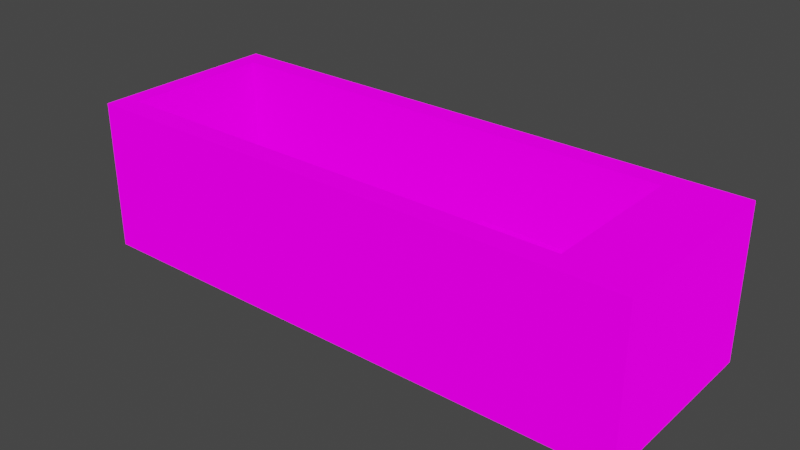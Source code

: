 # Source: destructo_3.blend  (saved by Blender 3.5.10; exported with 4.5.12 LTS)
import bpy
from mathutils import Matrix  # noqa: F401  (used for matrix-valued properties, if any)

bpy.ops.wm.read_factory_settings(use_empty=True)
scene = bpy.context.scene
scene.name = 'Scene'

# ---- images (referenced by path relative to the original .blend; pixels are not part of the script)
import os
ASSET_DIR = os.environ.get("B2B_ASSET_DIR", "")  # directory of the original .blend (textures are referenced by path, not embedded)
HERE = os.path.dirname(os.path.abspath(__file__))  # packed textures are extracted next to this script under _unpacked/

def load_image(name, relpath, width, height, colorspace="sRGB"):
    """Load a texture the original file referenced (path relative to the .blend, or extracted next to this script)."""
    p = next((c for c in (os.path.join(HERE, relpath), os.path.join(ASSET_DIR, relpath)) if relpath and os.path.exists(c)), "")
    if p:
        img = bpy.data.images.load(p, check_existing=True)
        img.name = name
    else:  # same state as the original file: an image datablock whose file is absent (Cycles renders it pink)
        img = bpy.data.images.new(name, width, height)
        img.source = "FILE"
        img.filepath = "//" + (relpath or name)
    img.colorspace_settings.name = colorspace
    return img
img_metalicity_png = load_image('metalicity.png', 'metalicity.png', 1024, 1024, 'sRGB')
img_roughness_png = load_image('roughness.png', 'roughness.png', 1024, 1024, 'sRGB')
img_emission_png_001 = load_image('emission.png.001', 'emission.png', 1024, 1024, 'sRGB')
img_albedo_png_001 = load_image('albedo.png.001', 'albedo.png', 1024, 1024, 'sRGB')

# ---- materials (node trees are filled in below, after node groups)
mat_palette = bpy.data.materials.new('Palette')
mat_palette.alpha_threshold = 0.0
mat_palette.use_backface_culling = True
mat_palette.roughness = 0.5
mat_palette.line_color = (0.0, 0.0, 0.0, 1.0)

# ---- material node trees
mat_palette.use_nodes = True; mat_palette.node_tree.nodes.clear()
_N = mat_palette.node_tree.nodes; _L = mat_palette.node_tree.links
n0 = _N.new('ShaderNodeBsdfPrincipled'); n0.name = 'Principled BSDF'; n0.location = (10, 300)
n0.distribution = 'GGX'
n0.subsurface_method = 'RANDOM_WALK_SKIN'
n0.inputs[3].default_value = 1.45
n0.inputs[13].default_value = 0.15
n0.inputs[28].default_value = 1.0
n1 = _N.new('ShaderNodeSeparateColor'); n1.name = 'Separate Color.001'; n1.location = (-183, 89)
n1.hide = True
n2 = _N.new('ShaderNodeOutputMaterial'); n2.name = 'Material Output'; n2.location = (314, 265)
n2.hide = True
n3 = _N.new('ShaderNodeTexImage'); n3.name = 'Image Texture.002'; n3.location = (-488, 121)
n3.hide = True
n3.image = img_metalicity_png
n4 = _N.new('ShaderNodeSeparateColor'); n4.name = 'Separate Color'; n4.location = (-194, -3)
n4.hide = True
n5 = _N.new('ShaderNodeTexImage'); n5.name = 'Image Texture.003'; n5.location = (-533, -8)
n5.hide = True
n5.image = img_roughness_png
n6 = _N.new('ShaderNodeTexImage'); n6.name = 'Image Texture.001'; n6.location = (-343, -206)
n6.hide = True
n6.image = img_emission_png_001
n7 = _N.new('ShaderNodeTexImage'); n7.name = 'Image Texture'; n7.location = (-287, 243)
n7.hide = True
n7.image = img_albedo_png_001
_L.new(n0.outputs[0], n2.inputs[0])
_L.new(n7.outputs[0], n0.inputs[0])
_L.new(n6.outputs[0], n0.inputs[27])
_L.new(n1.outputs[0], n0.inputs[1])
_L.new(n5.outputs[0], n4.inputs[0])
_L.new(n4.outputs[0], n0.inputs[2])
_L.new(n3.outputs[0], n1.inputs[0])
n2.is_active_output = True

# ---- world
world_world = bpy.data.worlds.new('World'); scene.world = world_world
world_world.use_nodes = True; world_world.node_tree.nodes.clear()
_N = world_world.node_tree.nodes; _L = world_world.node_tree.links
n0 = _N.new('ShaderNodeOutputWorld'); n0.name = 'World Output'; n0.location = (300, 300)
n1 = _N.new('ShaderNodeBackground'); n1.name = 'Background'; n1.location = (10, 300)
n1.inputs[0].default_value = (0.05088, 0.05088, 0.05088, 1.0)
_L.new(n1.outputs[0], n0.inputs[0])
n0.is_active_output = True
world_world.color = (0.05088, 0.05088, 0.05088)
world_world.use_sun_shadow = False
world_world.sun_shadow_jitter_overblur = 0.0

# ---- meshes
me_mesh_dh3_walls = bpy.data.meshes.new('mesh_dh3_walls')
me_mesh_dh3_walls.from_pydata([(40.89, -11.8, 14.65), (-31.26, -11.8, 14.65), (40.89, -11.8, -4.765), (-28.86, -9.005, 14.65), (40.89, 12.99, 14.65), (-28.86, -9.005, -3.123), (-28.86, 10.19, -3.123), (31.94, -9.005, 14.65), (31.94, 10.19, 14.65), (-28.86, 10.19, 14.65), (31.94, 10.19, -3.123), (31.94, -9.005, -3.123), (-31.26, 12.99, 14.65), (40.89, 12.99, -4.765), (-31.26, -11.8, -4.765), (-31.26, 12.99, -4.765), (31.94, -2.712, 6.477), (31.94, 4.088, 6.477), (31.94, -2.712, 12.48), (31.94, 4.088, 12.48), (31.54, 0.6876, 12.48)], [], [(9, 3, 5, 6), (9, 6, 10, 8), (9, 8, 4, 12), (3, 9, 12, 1), (8, 7, 0, 4), (12, 4, 13, 15), (7, 11, 5, 3), (4, 0, 2, 13), (1, 12, 15, 14), (0, 1, 14, 2), (13, 2, 14, 15), (19, 18, 7, 8), (7, 18, 16, 11), (8, 10, 17, 19), (7, 3, 1, 0)])
_uv = me_mesh_dh3_walls.uv_layers.new(name='UVMap')
_uv.uv.foreach_set('vector', [0.4502, 0.8626, 0.4502, 0.8626, 0.4502, 0.8626, 0.4502, 0.8626, 0.4502, 0.8626, 0.4502, 0.8626, 0.4502, 0.8626, 0.4502, 0.8626, 0.489, 0.7998, 0.489, 0.7998, 0.489, 0.7998, 0.489, 0.7998, 0.489, 0.7998, 0.489, 0.7998, 0.489, 0.7998, 0.489, 0.7998, 0.489, 0.7998, 0.489, 0.7998, 0.489, 0.7998, 0.489, 0.7998, 0.4502, 0.8626, 0.4502, 0.8626, 0.4502, 0.8626, 0.4502, 0.8626, 0.4502, 0.8626, 0.4502, 0.8626, 0.4502, 0.8626, 0.4502, 0.8626, 0.4502, 0.8626, 0.4502, 0.8626, 0.4502, 0.8626, 0.4502, 0.8626, 0.4502, 0.8626, 0.4502, 0.8626, 0.4502, 0.8626, 0.4502, 0.8626, 0.4502, 0.8626, 0.4502, 0.8626, 0.4502, 0.8626, 0.4502, 0.8626, 0.4502, 0.8626, 0.4502, 0.8626, 0.4502, 0.8626, 0.4502, 0.8626, 0.4502, 0.8626, 0.4502, 0.8626, 0.4502, 0.8626, 0.4502, 0.8626, 0.4502, 0.8626, 0.4502, 0.8626, 0.4502, 0.8626, 0.4502, 0.8626, 0.4502, 0.8626, 0.4502, 0.8626, 0.4502, 0.8626, 0.4502, 0.8626, 0.489, 0.7998, 0.489, 0.7998, 0.489, 0.7998, 0.489, 0.7998])
_uv.active_render = True
_uv = me_mesh_dh3_walls.uv_layers.new(name='UVMap.001')
_uv.uv.foreach_set('vector', [0.0, 0.0, 0.0, 0.0, 0.6577, 0.6919, 0.0, 0.0, 0.0, 0.0, 0.02424, 0.02333, 0.5386, 0.2981, 0.0, 0.0, 0.0, 0.0, 0.0, 0.0, 0.0, 0.0, 0.0, 0.0, 0.0, 0.0, 0.0, 0.0, 0.0, 0.0, 0.0, 0.0, 0.0, 0.0, 0.0, 0.0, 0.0, 0.0, 0.0, 0.0, 0.0, 0.0, 0.0, 0.0, 0.0, 0.0, 0.0, 0.0, 0.0, 0.0, 0.0, 0.0, 0.0, 0.0, 0.0, 0.0, 0.0, 0.0, 0.0, 0.0, 0.0, 0.0, 0.0, 0.0, 0.0, 0.0, 0.0, 0.0, 0.0, 0.0, 0.0, 0.0, 0.0, 0.0, 0.0, 0.0, 0.0, 0.0, 0.0, 0.0, 0.0, 0.0, 0.0, 0.0, 0.0, 0.0, 0.0, 0.0, 0.9935, 0.5754, 0.4174, 0.5774, 0.0, 0.0, 0.0, 0.0, 0.0, 0.0, 0.4174, 0.5774, 0.3423, 0.5817, 0.0, 0.0, 0.0, 0.0, 0.0, 0.0, 0.3773, 0.5661, 0.9935, 0.5754, 0.0, 0.0, 0.0, 0.0, 0.0, 0.0, 0.0, 0.0])
me_mesh_dh3_walls.materials.append(mat_palette)
me_mesh_dh3_walls.update()
me_mesh_dh3_walls.normals_split_custom_set([tuple(v) for v in zip(*[iter([1.0, 0.0, 0.0, 1.0, 0.0, 0.0, 1.0, 0.0, 0.0, 1.0, 0.0, 0.0, 0.0, -1.0, 0.0, 0.0, -1.0, 0.0, 0.0, -1.0, 0.0, 0.0, -1.0, 0.0, 0.0, 0.0, 1.0, 0.0, 0.0, 1.0, 0.0, 0.0, 1.0, 0.0, 0.0, 1.0, 0.0, 0.0, 1.0, 0.0, 0.0, 1.0, 0.0, 0.0, 1.0, 0.0, 0.0, 1.0, 0.0, 0.0, 1.0, 0.0, 0.0, 1.0, 0.0, 0.0, 1.0, 0.0, 0.0, 1.0, 0.0, 1.0, 0.0, 0.0, 1.0, 0.0, 0.0, 1.0, 0.0, 0.0, 1.0, 0.0, 0.0, 1.0, 0.0, 0.0, 1.0, 0.0, 0.0, 1.0, 0.0, 0.0, 1.0, 0.0, 1.0, 0.0, 0.0, 1.0, 0.0, 0.0, 1.0, 0.0, 0.0, 1.0, 0.0, 0.0, -1.0, 0.0, 0.0, -1.0, 0.0, 0.0, -1.0, 0.0, 0.0, -1.0, 0.0, 0.0, 0.0, -1.0, -8.714e-08, 0.0, -1.0, -8.714e-08, 0.0, -1.0, -8.714e-08, 0.0, -1.0, -8.714e-08, 0.0, 0.0, -1.0, 0.0, 0.0, -1.0, 0.0, 0.0, -1.0, 0.0, 0.0, -1.0, -1.0, 0.0, 0.0, -1.0, 0.0, 0.0, -1.0, 0.0, 0.0, -1.0, 0.0, 0.0, -1.0, 0.0, 0.0, -1.0, 0.0, 0.0, -1.0, 0.0, 0.0, -1.0, 0.0, 0.0, -1.0, 0.0, 0.0, -1.0, 0.0, 0.0, -1.0, 0.0, 0.0, -1.0, 0.0, 0.0, 0.0, 0.0, 1.0, 0.0, 0.0, 1.0, 0.0, 0.0, 1.0, 0.0, 0.0, 1.0])] * 3)])
me_mesh_dh3_section_2 = bpy.data.meshes.new('mesh_dh3_section_2')
me_mesh_dh3_section_2.from_pydata([(9.536, -9.069, 0.07693), (9.536, 10.32, 3.277), (28.74, 10.32, 3.277), (28.74, -9.069, 3.277), (9.536, 10.32, 0.07693), (9.536, -9.069, 3.277), (9.536, -9.069, 2.877), (9.536, 10.32, 2.877), (9.811, -9.069, 3.277), (9.811, 10.32, 3.277)], [], [(6, 7, 4, 0), (1, 7, 6, 5), (1, 5, 8, 9), (9, 8, 3, 2)])
_uv = me_mesh_dh3_section_2.uv_layers.new(name='UVMap')
_uv.uv.foreach_set('vector', [0.4502, 0.8626, 0.4502, 0.8626, 0.4502, 0.8626, 0.4502, 0.8626, 0.156, 0.8457, 0.156, 0.8457, 0.156, 0.8457, 0.156, 0.8457, 0.156, 0.8457, 0.156, 0.8457, 0.156, 0.8457, 0.156, 0.8457, 0.4265, 0.8008, 0.4265, 0.8008, 0.4265, 0.8008, 0.4265, 0.8008])
_uv.active_render = True
_uv = me_mesh_dh3_section_2.uv_layers.new(name='UVMap.001')
_uv.uv.foreach_set('vector', [0.4964, 0.409, 0.4318, 0.4191, 0.5669, 0.6997, 0.564, 0.7017, 0.4318, 0.4207, 0.4318, 0.4191, 0.4964, 0.409, 0.5435, 0.4067, 0.5288, 0.4165, 0.5435, 0.4067, 0.5172, 0.4075, 0.5272, 0.4164, 0.5272, 0.4164, 0.5172, 0.4075, 0.4531, 0.7134, 0.4561, 0.7134])
me_mesh_dh3_section_2.materials.append(mat_palette)
me_mesh_dh3_section_2.update()
me_mesh_dh3_section_2.normals_split_custom_set([tuple(v) for v in zip(*[iter([-1.0, 0.0, 0.0, -1.0, 0.0, 0.0, -1.0, 0.0, 0.0, -1.0, 0.0, 0.0, -1.0, 0.0, 0.0, -1.0, 0.0, 0.0, -1.0, 0.0, 0.0, -1.0, 0.0, 0.0, 0.0, 0.0, 1.0, 0.0, 0.0, 1.0, 0.0, 0.0, 1.0, 0.0, 0.0, 1.0, 0.0, 0.0, 1.0, 0.0, 0.0, 1.0, 0.0, 0.0, 1.0, 0.0, 0.0, 1.0])] * 3)])
me_mesh_dh3_floor = bpy.data.meshes.new('mesh_dh3.floor')
me_mesh_dh3_floor.from_pydata([(-28.86, -9.069, -3.123), (-28.86, 10.32, -3.123), (-9.664, -9.069, -3.123), (-9.664, 10.32, -3.123)], [], [(3, 1, 0, 2)])
_uv = me_mesh_dh3_floor.uv_layers.new(name='UVMap')
_uv.uv.foreach_set('vector', [0.4265, 0.8008, 0.4265, 0.8008, 0.4265, 0.8008, 0.4265, 0.8008])
_uv.active_render = True
_uv = me_mesh_dh3_floor.uv_layers.new(name='UVMap.001')
_uv.uv.foreach_set('vector', [0.4106, 0.6978, 0.6694, 0.6919, 0.6577, 0.6919, 0.4106, 0.7007])
me_mesh_dh3_floor.materials.append(mat_palette)
me_mesh_dh3_floor.update()
me_mesh_dh3_floor.normals_split_custom_set([tuple(v) for v in zip(*[iter([0.0, 0.0, 1.0, 0.0, 0.0, 1.0, 0.0, 0.0, 1.0, 0.0, 0.0, 1.0])] * 3)])
me_mesh_dh3_section_1 = bpy.data.meshes.new('mesh_dh3_section_1')
me_mesh_dh3_section_1.from_pydata([(9.536, -9.069, 0.07693), (9.536, 10.32, 0.07693), (-9.664, -9.069, -3.123), (-9.664, 10.32, 0.07693), (-9.664, -9.069, 0.07693), (-9.664, 10.32, -3.123), (-9.664, 10.32, -0.3227), (-9.664, -9.069, -0.3227), (-9.389, 10.32, 0.07693), (-9.389, -9.069, 0.07693)], [], [(6, 5, 2, 7), (7, 4, 3, 6), (3, 4, 9, 8), (1, 8, 9, 0)])
_uv = me_mesh_dh3_section_1.uv_layers.new(name='UVMap')
_uv.uv.foreach_set('vector', [0.4502, 0.8626, 0.4502, 0.8626, 0.4502, 0.8626, 0.4502, 0.8626, 0.156, 0.8457, 0.156, 0.8457, 0.156, 0.8457, 0.156, 0.8457, 0.156, 0.8457, 0.156, 0.8457, 0.156, 0.8457, 0.156, 0.8457, 0.4265, 0.8008, 0.4265, 0.8008, 0.4265, 0.8008, 0.4265, 0.8008])
_uv.active_render = True
_uv = me_mesh_dh3_section_1.uv_layers.new(name='UVMap.001')
_uv.uv.foreach_set('vector', [0.0, 0.0, 0.145, 0.7007, 0.06201, 0.7007, 0.564, 0.403, 0.564, 0.403, 0.6899, 0.4019, 0.0, 0.0, 0.0, 0.0, 0.6089, 0.4116, 0.6899, 0.4019, 0.6744, 0.4025, 0.5989, 0.4118, 0.5649, 0.6997, 0.5989, 0.4118, 0.6744, 0.4025, 0.562, 0.6997])
me_mesh_dh3_section_1.materials.append(mat_palette)
me_mesh_dh3_section_1.update()
me_mesh_dh3_section_1.normals_split_custom_set([tuple(v) for v in zip(*[iter([-1.0, 0.0, 0.0, -1.0, 0.0, 0.0, -1.0, 0.0, 0.0, -1.0, 0.0, 0.0, -1.0, 0.0, 0.0, -1.0, 0.0, 0.0, -1.0, 0.0, 0.0, -1.0, 0.0, 0.0, 0.0, 0.0, 1.0, 0.0, 0.0, 1.0, 0.0, 0.0, 1.0, 0.0, 0.0, 1.0, 0.0, 0.0, 1.0, 0.0, 0.0, 1.0, 0.0, 0.0, 1.0, 0.0, 0.0, 1.0])] * 3)])
me_mesh_dh3_section_3 = bpy.data.meshes.new('mesh_dh3_section_3')
me_mesh_dh3_section_3.from_pydata([(32.56, 10.32, 6.477), (28.74, -9.069, 6.477), (28.74, 10.32, 6.477), (32.56, -9.069, 6.477), (28.74, 10.32, 3.277), (28.74, -9.069, 3.277), (29.01, 10.32, 6.477), (29.01, -9.069, 6.477), (28.74, 10.32, 6.077), (28.74, -9.069, 6.077)], [], [(4, 5, 9, 8), (8, 9, 1, 2), (7, 6, 2, 1), (0, 6, 7, 3)])
_uv = me_mesh_dh3_section_3.uv_layers.new(name='UVMap')
_uv.uv.foreach_set('vector', [0.4502, 0.8626, 0.4502, 0.8626, 0.4502, 0.8626, 0.4502, 0.8626, 0.156, 0.8457, 0.156, 0.8457, 0.156, 0.8457, 0.156, 0.8457, 0.156, 0.8457, 0.156, 0.8457, 0.156, 0.8457, 0.156, 0.8457, 0.4265, 0.8008, 0.4265, 0.8008, 0.4265, 0.8008, 0.4265, 0.8008])
_uv.active_render = True
_uv = me_mesh_dh3_section_3.uv_layers.new(name='UVMap.001')
_uv.uv.foreach_set('vector', [0.46, 0.7144, 0.4546, 0.7148, 0.1672, 0.4122, 0.5129, 0.4192, 0.5129, 0.4192, 0.1672, 0.4122, 0.1079, 0.4116, 0.5129, 0.4207, 0.07578, 0.2891, 0.5386, 0.2981, 0.7632, 0.4224, 0.1079, 0.4116, 0.0, 0.0, 0.5386, 0.2981, 0.07578, 0.2891, 0.0, 0.0])
me_mesh_dh3_section_3.materials.append(mat_palette)
me_mesh_dh3_section_3.update()
me_mesh_dh3_section_3.normals_split_custom_set([tuple(v) for v in zip(*[iter([-1.0, 0.0, 0.0, -1.0, 0.0, 0.0, -1.0, 0.0, 0.0, -1.0, 0.0, 0.0, -1.0, 0.0, 0.0, -1.0, 0.0, 0.0, -1.0, 0.0, 0.0, -1.0, 0.0, 0.0, 0.0, 0.0, 1.0, 0.0, 0.0, 1.0, 0.0, 0.0, 1.0, 0.0, 0.0, 1.0, 0.0, 0.0, 1.0, 0.0, 0.0, 1.0, 0.0, 0.0, 1.0, 0.0, 0.0, 1.0])] * 3)])
me_mesh_dh3_sign_2 = bpy.data.meshes.new('mesh_dh3_sign_2')
me_mesh_dh3_sign_2.from_pydata([(31.86, 1.195, 13.24), (31.86, -0.005367, 13.24), (31.86, 1.195, 14.04), (31.86, -0.005367, 14.04), (32.07, 1.195, 13.24), (32.07, 1.195, 14.04), (32.07, -0.005367, 13.24), (32.07, -0.005367, 14.04)], [], [(7, 3, 1, 6), (7, 5, 2, 3), (4, 6, 1, 0), (2, 5, 4, 0), (3, 2, 0, 1)])
_uv = me_mesh_dh3_sign_2.uv_layers.new(name='UVMap')
_uv.uv.foreach_set('vector', [0.156, 0.8457, 0.156, 0.8457, 0.156, 0.8457, 0.156, 0.8457, 0.156, 0.8457, 0.156, 0.8457, 0.156, 0.8457, 0.156, 0.8457, 0.156, 0.8457, 0.156, 0.8457, 0.156, 0.8457, 0.156, 0.8457, 0.156, 0.8457, 0.156, 0.8457, 0.156, 0.8457, 0.156, 0.8457, 0.156, 0.8457, 0.156, 0.8457, 0.156, 0.8457, 0.156, 0.8457])
_uv.active_render = True
_uv = me_mesh_dh3_sign_2.uv_layers.new(name='UVMap.001')
_uv.uv.foreach_set('vector', [0.06769, 0.729, 0.06787, 0.729, 0.06787, 0.7271, 0.06769, 0.7271, 0.1497, 0.7261, 0.1497, 0.729, 0.1499, 0.729, 0.1499, 0.7261, 0.8802, 0.7319, 0.8802, 0.729, 0.8804, 0.729, 0.8804, 0.7319, 0.06592, 0.729, 0.06573, 0.729, 0.06573, 0.7271, 0.06592, 0.7271, 0.9917, 0.7319, 0.9946, 0.7319, 0.9946, 0.73, 0.9917, 0.73])
me_mesh_dh3_sign_2.materials.append(mat_palette)
me_mesh_dh3_sign_2.update()
me_mesh_dh3_sign_2.normals_split_custom_set([tuple(v) for v in zip(*[iter([0.0, -1.0, 0.0, 0.0, -1.0, 0.0, 0.0, -1.0, 0.0, 0.0, -1.0, 0.0, 0.0, 0.0, 1.0, 0.0, 0.0, 1.0, 0.0, 0.0, 1.0, 0.0, 0.0, 1.0, 0.0, 0.0, -1.0, 0.0, 0.0, -1.0, 0.0, 0.0, -1.0, 0.0, 0.0, -1.0, 0.0, 1.0, 0.0, 0.0, 1.0, 0.0, 0.0, 1.0, 0.0, 0.0, 1.0, 0.0, -1.0, 0.0, 0.0, -1.0, 0.0, 0.0, -1.0, 0.0, 0.0, -1.0, 0.0, 0.0])] * 3)])
me_mesh_dh3_sign_1 = bpy.data.meshes.new('mesh_dh3_sign_1')
me_mesh_dh3_sign_1.from_pydata([(-28.79, -0.005367, 14.04), (-29.04, -0.005367, 13.24), (-28.79, 1.195, 13.24), (-28.79, 1.195, 14.04), (-28.79, -0.005367, 13.24), (-29.04, 1.195, 13.24), (-29.04, -0.005367, 14.04), (-29.04, 1.195, 14.04)], [], [(3, 0, 4, 2), (2, 4, 1, 5), (7, 3, 2, 5), (0, 3, 7, 6), (0, 6, 1, 4)])
_uv = me_mesh_dh3_sign_1.uv_layers.new(name='UVMap')
_uv.uv.foreach_set('vector', [0.156, 0.8457, 0.156, 0.8457, 0.156, 0.8457, 0.156, 0.8457, 0.156, 0.8457, 0.156, 0.8457, 0.156, 0.8457, 0.156, 0.8457, 0.156, 0.8457, 0.156, 0.8457, 0.156, 0.8457, 0.156, 0.8457, 0.156, 0.8457, 0.156, 0.8457, 0.156, 0.8457, 0.156, 0.8457, 0.156, 0.8457, 0.156, 0.8457, 0.156, 0.8457, 0.156, 0.8457])
_uv.active_render = True
_uv = me_mesh_dh3_sign_1.uv_layers.new(name='UVMap.001')
_uv.uv.foreach_set('vector', [0.3247, 0.7134, 0.3218, 0.7134, 0.3218, 0.7114, 0.3247, 0.7114, 0.6431, 0.7153, 0.6431, 0.7124, 0.6429, 0.7124, 0.6429, 0.7153, 0.03058, 0.7134, 0.03076, 0.7134, 0.03076, 0.7114, 0.03058, 0.7114, 0.4302, 0.7095, 0.4302, 0.7124, 0.43, 0.7124, 0.43, 0.7095, 0.06592, 0.7124, 0.06573, 0.7124, 0.06573, 0.7104, 0.06592, 0.7104])
me_mesh_dh3_sign_1.materials.append(mat_palette)
me_mesh_dh3_sign_1.update()
me_mesh_dh3_sign_1.normals_split_custom_set([tuple(v) for v in zip(*[iter([1.0, 0.0, 0.0, 1.0, 0.0, 0.0, 1.0, 0.0, 0.0, 1.0, 0.0, 0.0, 0.0, 0.0, -1.0, 0.0, 0.0, -1.0, 0.0, 0.0, -1.0, 0.0, 0.0, -1.0, 0.0, 1.0, 0.0, 0.0, 1.0, 0.0, 0.0, 1.0, 0.0, 0.0, 1.0, 0.0, 0.0, 0.0, 1.0, 0.0, 0.0, 1.0, 0.0, 0.0, 1.0, 0.0, 0.0, 1.0, 0.0, -1.0, 0.0, 0.0, -1.0, 0.0, 0.0, -1.0, 0.0, 0.0, -1.0, 0.0])] * 3)])
me_mesh_dh3_ramp_1 = bpy.data.meshes.new('mesh_dh3_ramp_1')
me_mesh_dh3_ramp_1.from_pydata([(-10.86, 7.795, -3.123), (-10.86, 8.995, -3.123), (-9.664, 7.795, -1.923), (-9.664, 8.995, -1.923), (-9.627, 7.795, -3.156), (-9.627, 8.995, -3.156)], [], [(2, 0, 4), (1, 3, 5), (0, 2, 3, 1)])
_uv = me_mesh_dh3_ramp_1.uv_layers.new(name='UVMap')
_uv.uv.foreach_set('vector', [0.7004, 0.2378, 0.7004, 0.2378, 0.7004, 0.2378, 0.7004, 0.2378, 0.7004, 0.2378, 0.7004, 0.2378, 0.7004, 0.2378, 0.7004, 0.2378, 0.7004, 0.2378, 0.7004, 0.2378])
_uv.active_render = True
_uv = me_mesh_dh3_ramp_1.uv_layers.new(name='UVMap.001')
_uv.uv.foreach_set('vector', [0.06201, 0.7007, 0.05908, 0.6978, 0.06201, 0.6978, 0.1421, 0.6978, 0.145, 0.7007, 0.145, 0.6978, 0.4106, 0.7007, 0.4136, 0.7007, 0.4136, 0.6978, 0.4106, 0.6978])
me_mesh_dh3_ramp_1.materials.append(mat_palette)
me_mesh_dh3_ramp_1.update()
me_mesh_dh3_ramp_1.normals_split_custom_set([tuple(v) for v in zip(*[iter([3.752e-07, -1.0, 0.0, 3.752e-07, -1.0, 0.0, 3.752e-07, -1.0, 0.0, -7.505e-07, 1.0, 3.517e-07, -7.505e-07, 1.0, 3.517e-07, -7.505e-07, 1.0, 3.517e-07, -0.7072, 0.0, 0.7071, -0.7072, 0.0, 0.7071, -0.7072, 0.0, 0.7071, -0.7072, 0.0, 0.7071])] * 3)])
me_mesh_dh3_ramp_2 = bpy.data.meshes.new('mesh_dh3_ramp_2')
me_mesh_dh3_ramp_2.from_pydata([(9.573, -7.005, 0.04391), (9.573, -7.805, 0.04391), (8.736, -7.005, 0.07693), (9.536, -7.005, 0.8767), (9.536, -7.805, 0.8767), (8.736, -7.805, 0.07693)], [], [(5, 4, 3, 2), (2, 3, 0), (4, 5, 1)])
me_mesh_dh3_ramp_2.polygons.foreach_set('use_smooth', [1, 0, 0])
_uv = me_mesh_dh3_ramp_2.uv_layers.new(name='UVMap')
_uv.uv.foreach_set('vector', [0.7004, 0.2378, 0.7004, 0.2378, 0.7004, 0.2378, 0.7004, 0.2378, 0.7004, 0.2378, 0.7004, 0.2378, 0.7004, 0.2378, 0.7004, 0.2378, 0.7004, 0.2378, 0.7004, 0.2378])
_uv.active_render = True
_uv = me_mesh_dh3_ramp_2.uv_layers.new(name='UVMap.001')
_uv.uv.foreach_set('vector', [0.5649, 0.7017, 0.5669, 0.7017, 0.5669, 0.6997, 0.5649, 0.6997, 0.5591, 0.6997, 0.561, 0.7017, 0.561, 0.6997, 0.564, 0.7017, 0.562, 0.6997, 0.564, 0.6997])
me_mesh_dh3_ramp_2.materials.append(mat_palette)
me_mesh_dh3_ramp_2.update()
me_mesh_dh3_ramp_2.normals_split_custom_set([tuple(v) for v in zip(*[iter([-0.707, 0.0, 0.7072, -0.707, 0.0, 0.7072, -0.707, 0.0, 0.7072, -0.707, 0.0, 0.7072, -5.476e-07, 1.0, -5.991e-07, -5.476e-07, 1.0, -5.991e-07, -5.476e-07, 1.0, -5.991e-07, 5.476e-07, -1.0, -1.369e-06, 5.476e-07, -1.0, -1.369e-06, 5.476e-07, -1.0, -1.369e-06])] * 3)])
me_mesh_dh3_ramp_3 = bpy.data.meshes.new('mesh_dh3_ramp_3')
me_mesh_dh3_ramp_3.from_pydata([(28.14, 8.595, 3.277), (28.14, 8.495, 3.277), (28.77, 8.495, 3.244), (28.74, 8.495, 3.877), (28.77, 8.595, 3.244), (28.74, 8.595, 3.877)], [], [(1, 3, 5, 0), (3, 1, 2), (0, 5, 4)])
_uv = me_mesh_dh3_ramp_3.uv_layers.new(name='UVMap')
_uv.uv.foreach_set('vector', [0.7004, 0.2378, 0.7004, 0.2378, 0.7004, 0.2378, 0.7004, 0.2378, 0.7004, 0.2378, 0.7004, 0.2378, 0.7004, 0.2378, 0.7004, 0.2378, 0.7004, 0.2378, 0.7004, 0.2378])
_uv.active_render = True
_uv = me_mesh_dh3_ramp_3.uv_layers.new(name='UVMap.001')
_uv.uv.foreach_set('vector', [0.4585, 0.7146, 0.46, 0.7146, 0.46, 0.7144, 0.4585, 0.7144, 0.4546, 0.7148, 0.4531, 0.7134, 0.4546, 0.7134, 0.4561, 0.7134, 0.4575, 0.7148, 0.4575, 0.7134])
me_mesh_dh3_ramp_3.materials.append(mat_palette)
me_mesh_dh3_ramp_3.update()
me_mesh_dh3_ramp_3.normals_split_custom_set([tuple(v) for v in zip(*[iter([-0.7072, 0.0, 0.7071, -0.7072, 0.0, 0.7071, -0.7072, 0.0, 0.7071, -0.7072, 0.0, 0.7071, 1.422e-06, -1.0, -2.369e-06, 1.422e-06, -1.0, -2.369e-06, 1.422e-06, -1.0, -2.369e-06, -1.422e-06, 1.0, 1.481e-07, -1.422e-06, 1.0, 1.481e-07, -1.422e-06, 1.0, 1.481e-07])] * 3)])

# ---- objects
ob_mdl_dh3_walls = bpy.data.objects.new('mdl_dh3_walls', me_mesh_dh3_walls)
ob_mdl_dh3_section_2 = bpy.data.objects.new('mdl_dh3_section_2', me_mesh_dh3_section_2)
ob_mdl_dh3_floor = bpy.data.objects.new('mdl_dh3_floor', me_mesh_dh3_floor)
ob_mdl_dh3_section_1 = bpy.data.objects.new('mdl_dh3_section_1', me_mesh_dh3_section_1)
ob_mdl_dh3_section_3 = bpy.data.objects.new('mdl_dh3_section_3', me_mesh_dh3_section_3)
ob_mdl_dh3_sign_2 = bpy.data.objects.new('mdl_dh3_sign_2', me_mesh_dh3_sign_2)
ob_mdl_dh3_sign_1 = bpy.data.objects.new('mdl_dh3_sign_1', me_mesh_dh3_sign_1)
ob_mdl_dh3_ramp_1 = bpy.data.objects.new('mdl_dh3_ramp_1', me_mesh_dh3_ramp_1)
ob_mdl_dh3_ramp_2 = bpy.data.objects.new('mdl_dh3_ramp_2', me_mesh_dh3_ramp_2)
ob_mdl_dh3_ramp_3 = bpy.data.objects.new('mdl_dh3_ramp_3', me_mesh_dh3_ramp_3)

# ---- transforms, parenting, visibility, modifiers, constraints
ob_mdl_dh3_walls.location = (-71.52, -52.59, 0.0)
ob_mdl_dh3_walls.rotation_mode = 'QUATERNION'
ob_mdl_dh3_walls.rotation_quaternion = (1.0, 0.0, 0.0, 0.0)
ob_mdl_dh3_section_2.location = (-71.52, -52.59, 0.0)
ob_mdl_dh3_section_2.rotation_mode = 'QUATERNION'
ob_mdl_dh3_section_2.rotation_quaternion = (1.0, 0.0, 0.0, 0.0)
ob_mdl_dh3_floor.location = (-71.52, -52.59, 0.0)
ob_mdl_dh3_floor.rotation_mode = 'QUATERNION'
ob_mdl_dh3_floor.rotation_quaternion = (1.0, 0.0, 0.0, 0.0)
ob_mdl_dh3_section_1.location = (-71.52, -52.59, 0.0)
ob_mdl_dh3_section_1.rotation_mode = 'QUATERNION'
ob_mdl_dh3_section_1.rotation_quaternion = (1.0, 0.0, 0.0, 0.0)
ob_mdl_dh3_section_3.location = (-71.52, -52.59, 0.0)
ob_mdl_dh3_section_3.rotation_mode = 'QUATERNION'
ob_mdl_dh3_section_3.rotation_quaternion = (1.0, 0.0, 0.0, 0.0)
ob_mdl_dh3_sign_2.location = (-71.52, -52.59, 0.0)
ob_mdl_dh3_sign_2.rotation_mode = 'QUATERNION'
ob_mdl_dh3_sign_2.rotation_quaternion = (1.0, 0.0, 0.0, 0.0)
ob_mdl_dh3_sign_1.location = (-71.52, -52.59, 0.0)
ob_mdl_dh3_sign_1.rotation_mode = 'QUATERNION'
ob_mdl_dh3_sign_1.rotation_quaternion = (1.0, 0.0, 0.0, 0.0)
ob_mdl_dh3_ramp_1.location = (-71.52, -52.59, 0.0)
ob_mdl_dh3_ramp_1.rotation_mode = 'QUATERNION'
ob_mdl_dh3_ramp_1.rotation_quaternion = (1.0, 0.0, 0.0, 0.0)
ob_mdl_dh3_ramp_2.location = (-71.52, -52.59, 0.0)
ob_mdl_dh3_ramp_2.rotation_mode = 'QUATERNION'
ob_mdl_dh3_ramp_2.rotation_quaternion = (1.0, 0.0, 0.0, 0.0)
ob_mdl_dh3_ramp_3.location = (-71.52, -52.59, 0.0)
ob_mdl_dh3_ramp_3.rotation_mode = 'QUATERNION'
ob_mdl_dh3_ramp_3.rotation_quaternion = (1.0, 0.0, 0.0, 0.0)

# ---- collection membership
scene.collection.objects.link(ob_mdl_dh3_walls)
scene.collection.objects.link(ob_mdl_dh3_section_2)
scene.collection.objects.link(ob_mdl_dh3_floor)
scene.collection.objects.link(ob_mdl_dh3_section_1)
scene.collection.objects.link(ob_mdl_dh3_section_3)
scene.collection.objects.link(ob_mdl_dh3_sign_2)
scene.collection.objects.link(ob_mdl_dh3_sign_1)
scene.collection.objects.link(ob_mdl_dh3_ramp_1)
scene.collection.objects.link(ob_mdl_dh3_ramp_2)
scene.collection.objects.link(ob_mdl_dh3_ramp_3)

# ---- scene / render settings (as saved in the file)
scene.frame_start = 1; scene.frame_end = 250; scene.frame_set(1)
scene.render.engine = 'BLENDER_WORKBENCH'
scene.cycles.sampling_pattern = 'TABULATED_SOBOL'
scene.cycles.use_light_tree = False
scene.eevee.use_gtao = True
scene.view_settings.view_transform = 'Filmic'
bpy.context.view_layer.update()

# ---- added for rendering (the .blend has no active camera and no usable light): camera, sun
cam_auto = bpy.data.cameras.new('AutoCamera')
cam_auto.lens = 50.0
cam_auto.sensor_width = 36.0
cam_auto.clip_end = 1278.23
ob_auto_camera = bpy.data.objects.new('AutoCamera', cam_auto)
scene.collection.objects.link(ob_auto_camera)
ob_auto_camera.location = (6.12772, -139.397, 63.2093)
ob_auto_camera.rotation_euler = (1.09748, -7.21219e-08, 0.694738)
scene.camera = ob_auto_camera
light_auto_sun = bpy.data.lights.new('AutoSun', 'SUN')
light_auto_sun.energy = 3.0
light_auto_sun.angle = 0.0523599
ob_auto_sun = bpy.data.objects.new('AutoSun', light_auto_sun)
scene.collection.objects.link(ob_auto_sun)
ob_auto_sun.rotation_euler = (0.872665, 0.174533, 0.523599)
bpy.context.view_layer.update()
